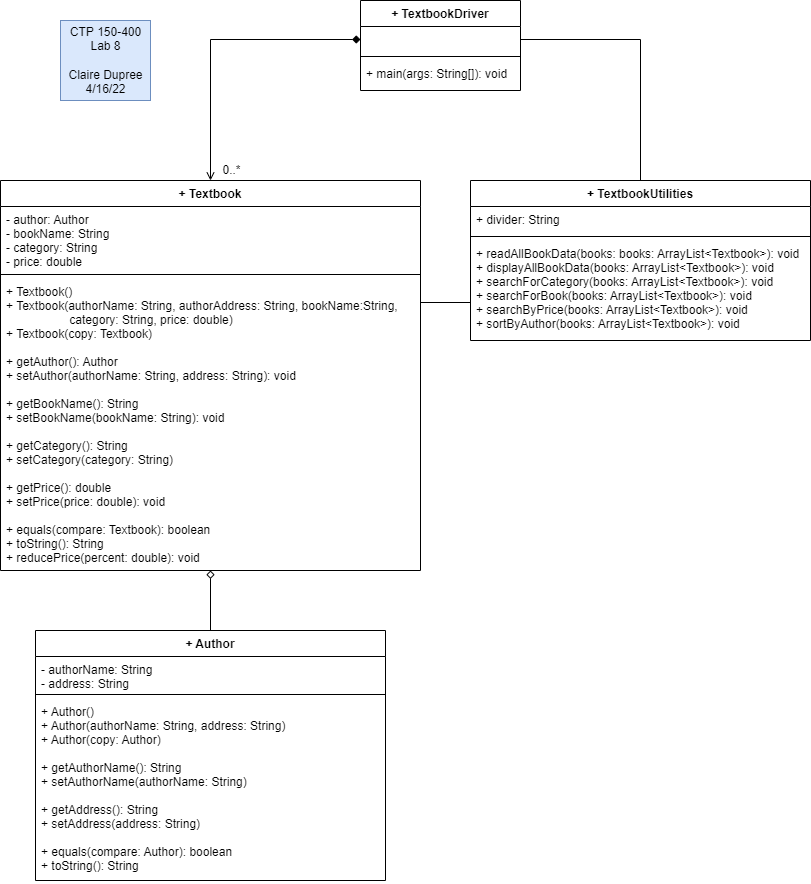

The diagram above was exported from draw.io. Its source (the exported page's mxGraphModel, read from the mxfile embedded in the PNG):
<mxGraphModel dx="1422" dy="1862" grid="1" gridSize="10" guides="1" tooltips="1" connect="1" arrows="1" fold="1" page="1" pageScale="1" pageWidth="850" pageHeight="1100" math="0" shadow="0">
  <root>
    <mxCell id="0" />
    <mxCell id="1" parent="0" />
    <mxCell id="nn59cbQFMimRWMA5_Zpp-5" value="+ TextbookUtilities" style="swimlane;fontStyle=1;align=center;verticalAlign=top;childLayout=stackLayout;horizontal=1;startSize=26;horizontalStack=0;resizeParent=1;resizeParentMax=0;resizeLast=0;collapsible=1;marginBottom=0;" parent="1" vertex="1">
      <mxGeometry x="490" y="-840" width="340" height="160" as="geometry" />
    </mxCell>
    <mxCell id="nn59cbQFMimRWMA5_Zpp-6" value="+ divider: String" style="text;strokeColor=none;fillColor=none;align=left;verticalAlign=top;spacingLeft=4;spacingRight=4;overflow=hidden;rotatable=0;points=[[0,0.5],[1,0.5]];portConstraint=eastwest;" parent="nn59cbQFMimRWMA5_Zpp-5" vertex="1">
      <mxGeometry y="26" width="340" height="26" as="geometry" />
    </mxCell>
    <mxCell id="nn59cbQFMimRWMA5_Zpp-7" value="" style="line;strokeWidth=1;fillColor=none;align=left;verticalAlign=middle;spacingTop=-1;spacingLeft=3;spacingRight=3;rotatable=0;labelPosition=right;points=[];portConstraint=eastwest;" parent="nn59cbQFMimRWMA5_Zpp-5" vertex="1">
      <mxGeometry y="52" width="340" height="8" as="geometry" />
    </mxCell>
    <mxCell id="nn59cbQFMimRWMA5_Zpp-8" value="+ readAllBookData(books: books: ArrayList&lt;Textbook&gt;): void&#10;+ displayAllBookData(books: ArrayList&lt;Textbook&gt;): void&#10;+ searchForCategory(books: ArrayList&lt;Textbook&gt;): void&#10;+ searchForBook(books: ArrayList&lt;Textbook&gt;): void&#10;+ searchByPrice(books: ArrayList&lt;Textbook&gt;): void&#10;+ sortByAuthor(books: ArrayList&lt;Textbook&gt;): void&#10;" style="text;strokeColor=none;fillColor=none;align=left;verticalAlign=top;spacingLeft=4;spacingRight=4;overflow=hidden;rotatable=0;points=[[0,0.5],[1,0.5]];portConstraint=eastwest;" parent="nn59cbQFMimRWMA5_Zpp-5" vertex="1">
      <mxGeometry y="60" width="340" height="100" as="geometry" />
    </mxCell>
    <mxCell id="nn59cbQFMimRWMA5_Zpp-9" value="+ TextbookDriver" style="swimlane;fontStyle=1;align=center;verticalAlign=top;childLayout=stackLayout;horizontal=1;startSize=26;horizontalStack=0;resizeParent=1;resizeParentMax=0;resizeLast=0;collapsible=1;marginBottom=0;" parent="1" vertex="1">
      <mxGeometry x="380" y="-1020" width="160" height="90" as="geometry" />
    </mxCell>
    <mxCell id="nn59cbQFMimRWMA5_Zpp-10" value=" " style="text;strokeColor=none;fillColor=none;align=left;verticalAlign=top;spacingLeft=4;spacingRight=4;overflow=hidden;rotatable=0;points=[[0,0.5],[1,0.5]];portConstraint=eastwest;" parent="nn59cbQFMimRWMA5_Zpp-9" vertex="1">
      <mxGeometry y="26" width="160" height="26" as="geometry" />
    </mxCell>
    <mxCell id="nn59cbQFMimRWMA5_Zpp-11" value="" style="line;strokeWidth=1;fillColor=none;align=left;verticalAlign=middle;spacingTop=-1;spacingLeft=3;spacingRight=3;rotatable=0;labelPosition=right;points=[];portConstraint=eastwest;" parent="nn59cbQFMimRWMA5_Zpp-9" vertex="1">
      <mxGeometry y="52" width="160" height="8" as="geometry" />
    </mxCell>
    <mxCell id="nn59cbQFMimRWMA5_Zpp-12" value="+ main(args: String[]): void" style="text;strokeColor=none;fillColor=none;align=left;verticalAlign=top;spacingLeft=4;spacingRight=4;overflow=hidden;rotatable=0;points=[[0,0.5],[1,0.5]];portConstraint=eastwest;" parent="nn59cbQFMimRWMA5_Zpp-9" vertex="1">
      <mxGeometry y="60" width="160" height="30" as="geometry" />
    </mxCell>
    <mxCell id="nn59cbQFMimRWMA5_Zpp-23" style="edgeStyle=orthogonalEdgeStyle;rounded=0;orthogonalLoop=1;jettySize=auto;html=1;entryX=0.5;entryY=0;entryDx=0;entryDy=0;startArrow=diamond;startFill=0;endArrow=none;endFill=0;" parent="1" source="nn59cbQFMimRWMA5_Zpp-13" target="nn59cbQFMimRWMA5_Zpp-17" edge="1">
      <mxGeometry relative="1" as="geometry" />
    </mxCell>
    <mxCell id="nn59cbQFMimRWMA5_Zpp-13" value="+ Textbook" style="swimlane;fontStyle=1;align=center;verticalAlign=top;childLayout=stackLayout;horizontal=1;startSize=26;horizontalStack=0;resizeParent=1;resizeParentMax=0;resizeLast=0;collapsible=1;marginBottom=0;" parent="1" vertex="1">
      <mxGeometry x="20" y="-840" width="420" height="390" as="geometry" />
    </mxCell>
    <mxCell id="nn59cbQFMimRWMA5_Zpp-14" value="- author: Author&#10;- bookName: String&#10;- category: String&#10;- price: double&#10;" style="text;strokeColor=none;fillColor=none;align=left;verticalAlign=top;spacingLeft=4;spacingRight=4;overflow=hidden;rotatable=0;points=[[0,0.5],[1,0.5]];portConstraint=eastwest;" parent="nn59cbQFMimRWMA5_Zpp-13" vertex="1">
      <mxGeometry y="26" width="420" height="64" as="geometry" />
    </mxCell>
    <mxCell id="nn59cbQFMimRWMA5_Zpp-15" value="" style="line;strokeWidth=1;fillColor=none;align=left;verticalAlign=middle;spacingTop=-1;spacingLeft=3;spacingRight=3;rotatable=0;labelPosition=right;points=[];portConstraint=eastwest;" parent="nn59cbQFMimRWMA5_Zpp-13" vertex="1">
      <mxGeometry y="90" width="420" height="8" as="geometry" />
    </mxCell>
    <mxCell id="nn59cbQFMimRWMA5_Zpp-16" value="+ Textbook()&#10;+ Textbook(authorName: String, authorAddress: String, bookName:String, &#10;                   category: String, price: double)&#10;+ Textbook(copy: Textbook)&#10;&#10;+ getAuthor(): Author&#10;+ setAuthor(authorName: String, address: String): void&#10;&#10;+ getBookName(): String&#10;+ setBookName(bookName: String): void&#10;&#10;+ getCategory(): String&#10;+ setCategory(category: String)&#10;&#10;+ getPrice(): double&#10;+ setPrice(price: double): void&#10;&#10;+ equals(compare: Textbook): boolean&#10;+ toString(): String&#10;+ reducePrice(percent: double): void&#10;" style="text;strokeColor=none;fillColor=none;align=left;verticalAlign=top;spacingLeft=4;spacingRight=4;overflow=hidden;rotatable=0;points=[[0,0.5],[1,0.5]];portConstraint=eastwest;" parent="nn59cbQFMimRWMA5_Zpp-13" vertex="1">
      <mxGeometry y="98" width="420" height="292" as="geometry" />
    </mxCell>
    <mxCell id="nn59cbQFMimRWMA5_Zpp-17" value="+ Author" style="swimlane;fontStyle=1;align=center;verticalAlign=top;childLayout=stackLayout;horizontal=1;startSize=26;horizontalStack=0;resizeParent=1;resizeParentMax=0;resizeLast=0;collapsible=1;marginBottom=0;" parent="1" vertex="1">
      <mxGeometry x="55" y="-390" width="350" height="250" as="geometry" />
    </mxCell>
    <mxCell id="nn59cbQFMimRWMA5_Zpp-18" value="- authorName: String&#10;- address: String" style="text;strokeColor=none;fillColor=none;align=left;verticalAlign=top;spacingLeft=4;spacingRight=4;overflow=hidden;rotatable=0;points=[[0,0.5],[1,0.5]];portConstraint=eastwest;" parent="nn59cbQFMimRWMA5_Zpp-17" vertex="1">
      <mxGeometry y="26" width="350" height="34" as="geometry" />
    </mxCell>
    <mxCell id="nn59cbQFMimRWMA5_Zpp-19" value="" style="line;strokeWidth=1;fillColor=none;align=left;verticalAlign=middle;spacingTop=-1;spacingLeft=3;spacingRight=3;rotatable=0;labelPosition=right;points=[];portConstraint=eastwest;" parent="nn59cbQFMimRWMA5_Zpp-17" vertex="1">
      <mxGeometry y="60" width="350" height="8" as="geometry" />
    </mxCell>
    <mxCell id="nn59cbQFMimRWMA5_Zpp-20" value="+ Author()&#10;+ Author(authorName: String, address: String)&#10;+ Author(copy: Author)&#10;&#10;+ getAuthorName(): String&#10;+ setAuthorName(authorName: String)&#10;&#10;+ getAddress(): String&#10;+ setAddress(address: String)&#10;&#10;+ equals(compare: Author): boolean&#10;+ toString(): String" style="text;strokeColor=none;fillColor=none;align=left;verticalAlign=top;spacingLeft=4;spacingRight=4;overflow=hidden;rotatable=0;points=[[0,0.5],[1,0.5]];portConstraint=eastwest;" parent="nn59cbQFMimRWMA5_Zpp-17" vertex="1">
      <mxGeometry y="68" width="350" height="182" as="geometry" />
    </mxCell>
    <mxCell id="nn59cbQFMimRWMA5_Zpp-22" value="0..*" style="text;html=1;align=center;verticalAlign=middle;resizable=0;points=[];autosize=1;strokeColor=none;fillColor=none;" parent="1" vertex="1">
      <mxGeometry x="236" y="-860" width="30" height="20" as="geometry" />
    </mxCell>
    <mxCell id="nn59cbQFMimRWMA5_Zpp-26" style="edgeStyle=orthogonalEdgeStyle;rounded=0;orthogonalLoop=1;jettySize=auto;html=1;entryX=0.5;entryY=0;entryDx=0;entryDy=0;startArrow=diamond;startFill=1;endArrow=open;endFill=0;" parent="1" source="nn59cbQFMimRWMA5_Zpp-10" target="nn59cbQFMimRWMA5_Zpp-13" edge="1">
      <mxGeometry relative="1" as="geometry" />
    </mxCell>
    <mxCell id="nn59cbQFMimRWMA5_Zpp-27" style="edgeStyle=orthogonalEdgeStyle;rounded=0;orthogonalLoop=1;jettySize=auto;html=1;entryX=0.5;entryY=0;entryDx=0;entryDy=0;startArrow=none;startFill=0;endArrow=none;endFill=0;" parent="1" source="nn59cbQFMimRWMA5_Zpp-10" target="nn59cbQFMimRWMA5_Zpp-5" edge="1">
      <mxGeometry relative="1" as="geometry" />
    </mxCell>
    <mxCell id="nn59cbQFMimRWMA5_Zpp-30" style="edgeStyle=orthogonalEdgeStyle;rounded=0;orthogonalLoop=1;jettySize=auto;html=1;startArrow=none;startFill=0;endArrow=none;endFill=0;" parent="1" edge="1">
      <mxGeometry relative="1" as="geometry">
        <mxPoint x="440" y="-718" as="targetPoint" />
        <mxPoint x="490" y="-718" as="sourcePoint" />
      </mxGeometry>
    </mxCell>
    <mxCell id="nn59cbQFMimRWMA5_Zpp-31" value="CTP 150-400&lt;br&gt;Lab 8&lt;br&gt;&lt;br&gt;Claire Dupree&lt;br&gt;4/16/22" style="text;html=1;align=center;verticalAlign=middle;resizable=0;points=[];autosize=1;strokeColor=#6c8ebf;fillColor=#dae8fc;" parent="1" vertex="1">
      <mxGeometry x="80" y="-1000" width="90" height="80" as="geometry" />
    </mxCell>
  </root>
</mxGraphModel>